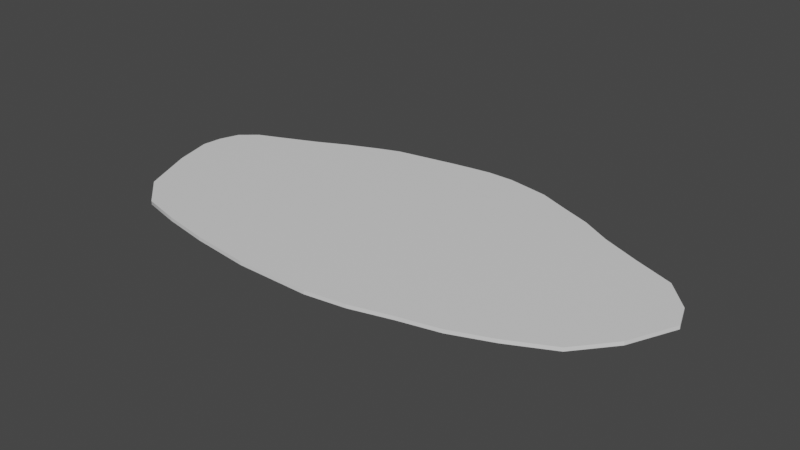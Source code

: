 # Source: terrain_woods_179.blend  (saved by Blender 3.0.42; exported with 4.5.12 LTS)
import bpy
from mathutils import Matrix  # noqa: F401  (used for matrix-valued properties, if any)

bpy.ops.wm.read_factory_settings(use_empty=True)
scene = bpy.context.scene
scene.name = 'Scene'

# ---- collections
col_collection = bpy.data.collections.new('Collection'); scene.collection.children.link(col_collection)

# ---- materials (node trees are filled in below, after node groups)
mat_default_obj_002 = bpy.data.materials.new('Default_OBJ.002')
mat_default_obj_002.use_transparent_shadow = False

# ---- material node trees
mat_default_obj_002.use_nodes = True; mat_default_obj_002.node_tree.nodes.clear()
_N = mat_default_obj_002.node_tree.nodes; _L = mat_default_obj_002.node_tree.links
n0 = _N.new('ShaderNodeBsdfPrincipled'); n0.name = 'Principled BSDF'; n0.location = (10, 300)
n0.distribution = 'GGX'
n0.subsurface_method = 'RANDOM_WALK_SKIN'
n0.inputs[3].default_value = 1.45
n0.inputs[27].default_value = (0.0, 0.0, 0.0, 1.0)
n0.inputs[28].default_value = 1.0
n1 = _N.new('ShaderNodeOutputMaterial'); n1.name = 'Material Output'; n1.location = (300, 300)
_L.new(n0.outputs[0], n1.inputs[0])
n1.is_active_output = True

# ---- world
world_world = bpy.data.worlds.new('World'); scene.world = world_world
world_world.use_nodes = True; world_world.node_tree.nodes.clear()
_N = world_world.node_tree.nodes; _L = world_world.node_tree.links
n0 = _N.new('ShaderNodeOutputWorld'); n0.name = 'World Output'; n0.location = (300, 300)
n1 = _N.new('ShaderNodeBackground'); n1.name = 'Background'; n1.location = (10, 300)
n1.inputs[0].default_value = (0.05088, 0.05088, 0.05088, 1.0)
_L.new(n1.outputs[0], n0.inputs[0])
n0.is_active_output = True
world_world.color = (0.05088, 0.05088, 0.05088)
world_world.use_sun_shadow = False
world_world.sun_shadow_jitter_overblur = 0.0

# ---- meshes
me_terrain_woods__179 = bpy.data.meshes.new('terrain_Woods_#179')
me_terrain_woods__179.from_pydata([(-0.1489, 1.328, 0.02), (0.8655, 1.274, 0.02), (0.1115, 1.362, 0.01999), (0.4043, 1.359, 0.01999), (0.4043, 1.359, -0.02001), (0.1115, 1.362, -0.02001), (0.8655, 1.274, -0.02), (-0.1489, 1.328, -0.02), (1.187, 1.141, -0.02), (-0.3553, 1.296, -0.02), (-0.3553, 1.296, 0.02), (1.187, 1.141, 0.02), (-1.675, -1.517, -0.01999), (1.525, 1.009, -0.02), (0.7585, -1.637, -0.01999), (-0.9898, 1.184, -0.02), (1.525, 1.009, 0.02), (1.525, 1.009, 0.02), (1.525, 1.009, -0.02), (1.853, 0.8254, -0.02), (1.853, 0.8254, 0.02), (1.64, -1.417, 0.02001), (2.076, -1.247, 0.02), (2.076, -1.247, -0.02), (2.547, -1.014, 0.02), (2.547, -1.014, -0.02), (2.27, 0.6471, -0.02), (3.01, 0.1623, 0.02), (3.111, -0.1112, 0.02), (3.111, -0.1112, -0.02), (3.01, 0.1623, -0.02), (2.724, 0.4707, -0.02), (2.877, -0.6214, -0.02), (2.877, -0.6214, 0.02), (2.724, 0.4707, 0.02), (2.27, 0.6471, 0.02), (1.64, -1.417, -0.01999), (1.199, -1.518, -0.01999), (0.7585, -1.637, -0.01999), (0.7585, -1.637, 0.02001), (1.199, -1.518, 0.02001), (0.7585, -1.637, 0.02001), (0.3196, -1.7, -0.01999), (-1.675, -1.517, 0.02001), (-1.154, -1.614, 0.02001), (0.3196, -1.7, 0.02001), (-0.4969, -1.693, -0.01999), (-0.4969, -1.693, 0.02001), (-1.154, -1.614, -0.01999), (-2.735, 0.3608, 0.02), (-2.812, 0.1473, 0.02), (-2.834, -0.07183, 0.02), (-2.812, 0.1473, -0.02), (-2.834, -0.07183, -0.02), (-2.722, -0.4954, -0.02), (-2.299, 0.6217, 0.02), (-2.722, -0.4954, 0.02), (-2.469, -1.089, 0.02), (-1.573, 0.9513, 0.02), (-1.901, 0.7913, 0.02), (-2.12, -1.405, 0.02), (-1.573, 0.9513, -0.02), (-1.901, 0.7913, -0.02), (-2.299, 0.6217, -0.02), (-2.555, 0.5151, -0.02), (-2.469, -1.089, -0.02), (-2.12, -1.405, -0.02), (-2.555, 0.5151, 0.02), (-2.735, 0.3608, -0.02), (-1.216, 1.101, -0.02), (-1.216, 1.101, 0.02), (-0.9898, 1.184, 0.02), (-0.7083, 1.234, -0.02), (-0.7083, 1.234, 0.02)], [], [(0, 1, 2), (3, 4, 5), (4, 3, 6), (5, 4, 6), (7, 5, 6), (0, 5, 7), (2, 5, 0), (3, 5, 2), (1, 3, 2), (6, 3, 1), (6, 1, 8), (6, 8, 9), (7, 6, 9), (10, 7, 9), (0, 7, 10), (1, 0, 10), (11, 1, 10), (8, 1, 11), (12, 13, 14), (15, 13, 12), (16, 17, 13), (13, 15, 8), (8, 11, 18), (17, 19, 13), (20, 19, 17), (20, 21, 22), (23, 24, 22), (25, 24, 23), (25, 23, 26), (27, 28, 29), (30, 27, 29), (31, 30, 29), (32, 31, 29), (28, 32, 29), (28, 33, 32), (34, 33, 28), (27, 34, 28), (30, 34, 27), (31, 34, 30), (35, 34, 31), (26, 35, 31), (25, 26, 31), (32, 25, 31), (33, 25, 32), (24, 25, 33), (34, 24, 33), (35, 24, 34), (22, 24, 35), (20, 22, 35), (26, 20, 35), (19, 20, 26), (23, 19, 26), (36, 19, 23), (22, 36, 23), (21, 36, 22), (36, 21, 37), (19, 36, 37), (13, 19, 37), (38, 39, 14), (40, 39, 38), (40, 38, 37), (14, 13, 37), (41, 42, 14), (41, 40, 16), (43, 41, 16), (44, 41, 43), (41, 44, 45), (42, 41, 45), (45, 46, 42), (47, 46, 45), (44, 47, 45), (48, 47, 44), (46, 47, 48), (42, 46, 48), (14, 42, 48), (12, 14, 48), (44, 12, 48), (43, 12, 44), (49, 50, 51), (50, 49, 52), (53, 50, 52), (51, 50, 53), (54, 51, 53), (55, 56, 57), (58, 59, 60), (58, 61, 62), (59, 58, 62), (59, 62, 63), (55, 63, 64), (59, 63, 55), (57, 59, 55), (60, 59, 57), (60, 65, 66), (57, 65, 60), (56, 65, 57), (56, 54, 65), (51, 54, 56), (49, 51, 56), (67, 49, 56), (55, 67, 56), (64, 67, 55), (67, 64, 68), (49, 67, 68), (52, 49, 68), (53, 52, 68), (54, 53, 68), (64, 54, 68), (63, 54, 64), (65, 54, 63), (62, 65, 63), (66, 65, 62), (61, 66, 62), (69, 66, 61), (58, 69, 61), (70, 69, 58), (60, 70, 58), (60, 71, 70), (43, 71, 60), (66, 43, 60), (12, 43, 66), (15, 12, 66), (69, 15, 66), (70, 15, 69), (71, 15, 70), (15, 71, 72), (8, 15, 72), (9, 8, 72), (73, 9, 72), (71, 73, 72), (11, 73, 71), (71, 16, 11), (71, 43, 16), (16, 18, 11), (40, 20, 16), (21, 20, 40), (21, 40, 37), (9, 73, 10), (73, 11, 10), (13, 8, 18), (16, 20, 17), (13, 18, 16), (39, 40, 41), (14, 37, 38), (39, 41, 14)])
me_terrain_woods__179.polygons.foreach_set('use_smooth', [True] * 144)
_k = set([(0, 2), (0, 7), (0, 10), (1, 3), (1, 6), (1, 11), (2, 3), (2, 5), (3, 4), (4, 5), (4, 6), (5, 7), (6, 8), (7, 9), (8, 13), (8, 18), (9, 10), (9, 72), (10, 73), (11, 16), (12, 43), (12, 48), (12, 66), (13, 17), (13, 19), (14, 37), (14, 41), (14, 42), (15, 69), (15, 71), (15, 72), (16, 18), (16, 20), (17, 20), (19, 20), (19, 26), (20, 35), (21, 22), (21, 40), (22, 23), (22, 24), (23, 25), (23, 36), (24, 25), (24, 33), (25, 32), (26, 31), (26, 35), (27, 28), (27, 30), (27, 34), (28, 29), (28, 33), (29, 30), (29, 32), (30, 31), (31, 34), (32, 33), (34, 35), (36, 37), (37, 38), (37, 40), (38, 39), (39, 40), (40, 41), (41, 45), (42, 45), (42, 46), (43, 44), (43, 60), (44, 47), (44, 48), (45, 47), (46, 47), (46, 48), (49, 50), (49, 67), (49, 68), (50, 51), (50, 52), (51, 53), (51, 56), (52, 53), (52, 68), (53, 54), (54, 56), (54, 65), (55, 59), (55, 67), (56, 57), (57, 60), (57, 65), (58, 59), (58, 61), (58, 70), (59, 62), (61, 62), (61, 69), (62, 63), (63, 64), (64, 67), (64, 68), (65, 66), (70, 71), (71, 73)])
me_terrain_woods__179.attributes.new('sharp_edge', 'BOOLEAN', 'EDGE').data.foreach_set('value', [ (min(e.vertices), max(e.vertices)) in _k for e in me_terrain_woods__179.edges])
_uv = me_terrain_woods__179.uv_layers.new(name='UVMap')
_uv.uv.foreach_set('vector', [0.5102, 0.0981, 0.6348, 0.127, 0.5432, 0.09959, 0.4302, 0.5336, 0.4302, 0.5289, 0.4794, 0.5289, 0.4302, 0.5289, 0.4302, 0.5336, 0.3526, 0.5289, 0.4615, 0.5983, 0.4963, 0.6009, 0.5503, 0.6146, 0.4304, 0.6004, 0.4615, 0.5983, 0.5503, 0.6146, 0.5232, 0.5336, 0.4794, 0.5289, 0.5232, 0.5289, 0.4794, 0.5336, 0.4794, 0.5289, 0.5232, 0.5336, 0.4302, 0.5336, 0.4794, 0.5289, 0.4794, 0.5336, 0.6348, 0.127, 0.5795, 0.1063, 0.5432, 0.09959, 0.3526, 0.5289, 0.4302, 0.5336, 0.3526, 0.5336, 0.3526, 0.5289, 0.3526, 0.5336, 0.2985, 0.5289, 0.5503, 0.6146, 0.5875, 0.6327, 0.4056, 0.6026, 0.4304, 0.6004, 0.5503, 0.6146, 0.4056, 0.6026, 0.5579, 0.5336, 0.5232, 0.5289, 0.5579, 0.5289, 0.5232, 0.5336, 0.5232, 0.5289, 0.5579, 0.5336, 0.6348, 0.127, 0.5102, 0.0981, 0.4839, 0.09754, 0.6717, 0.1505, 0.6348, 0.127, 0.4839, 0.09754, 0.2985, 0.5289, 0.3526, 0.5336, 0.2985, 0.5336, 0.2274, 0.9261, 0.6266, 0.6511, 0.5152, 0.9591, 0.3295, 0.6109, 0.6266, 0.6511, 0.2274, 0.9261, 0.2416, 0.5336, 0.2416, 0.5336, 0.2416, 0.5289, 0.6266, 0.6511, 0.3295, 0.6109, 0.5875, 0.6327, 0.2985, 0.5289, 0.2985, 0.5336, 0.2416, 0.5289, 0.2416, 0.5336, 0.1864, 0.5289, 0.2416, 0.5289, 0.1864, 0.5336, 0.1864, 0.5289, 0.2416, 0.5336, 0.7474, 0.2043, 0.6717, 0.4776, 0.7295, 0.4661, 0.149, 0.5289, 0.06971, 0.5336, 0.149, 0.5336, 0.06971, 0.5289, 0.06971, 0.5336, 0.149, 0.5289, 0.7323, 0.899, 0.6745, 0.9231, 0.7121, 0.6998, 0.9887, 0.7308, 0.9887, 0.6848, 0.9839, 0.6848, 0.9839, 0.7308, 0.9887, 0.7308, 0.9839, 0.6848, 0.7647, 0.7242, 0.7963, 0.763, 0.8061, 0.7962, 0.7744, 0.855, 0.7647, 0.7242, 0.8061, 0.7962, 0.9887, 0.6848, 0.9839, 0.5989, 0.9839, 0.6848, 0.9887, 0.6848, 0.9887, 0.5989, 0.9839, 0.5989, 0.8475, 0.2674, 0.8425, 0.4061, 0.8827, 0.348, 0.8762, 0.3119, 0.8475, 0.2674, 0.8827, 0.348, 0.9839, 0.7308, 0.9887, 0.7826, 0.9887, 0.7308, 0.9839, 0.7826, 0.9887, 0.7826, 0.9839, 0.7308, 0.1164, 0.5336, 0.0399, 0.5336, 0.0399, 0.5289, 0.1164, 0.5289, 0.1164, 0.5336, 0.0399, 0.5289, 0.7323, 0.899, 0.7121, 0.6998, 0.7647, 0.7242, 0.7744, 0.855, 0.7323, 0.899, 0.7647, 0.7242, 0.9887, 0.5989, 0.9839, 0.533, 0.9839, 0.5989, 0.9887, 0.533, 0.9839, 0.533, 0.9887, 0.5989, 0.8475, 0.2674, 0.793, 0.4475, 0.8425, 0.4061, 0.7951, 0.2355, 0.793, 0.4475, 0.8475, 0.2674, 0.7295, 0.4661, 0.793, 0.4475, 0.7951, 0.2355, 0.7474, 0.2043, 0.7295, 0.4661, 0.7951, 0.2355, 0.1164, 0.5289, 0.1864, 0.5336, 0.1164, 0.5336, 0.1864, 0.5289, 0.1864, 0.5336, 0.1164, 0.5289, 0.6745, 0.9231, 0.6641, 0.6754, 0.7121, 0.6998, 0.6215, 0.9398, 0.6641, 0.6754, 0.6745, 0.9231, 0.149, 0.5336, 0.2224, 0.5289, 0.149, 0.5289, 0.2224, 0.5336, 0.2224, 0.5289, 0.149, 0.5336, 0.2224, 0.5289, 0.2224, 0.5336, 0.2964, 0.5289, 0.6641, 0.6754, 0.6215, 0.9398, 0.5684, 0.9485, 0.6266, 0.6511, 0.6641, 0.6754, 0.5684, 0.9485, 0.5152, 0.9591, 0.5152, 0.9591, 0.5152, 0.9591, 0.02496, 0.5473, 0.0991, 0.5473, 0.0991, 0.5425, 0.2964, 0.5336, 0.3706, 0.5289, 0.2964, 0.5289, 0.5152, 0.9591, 0.6266, 0.6511, 0.5684, 0.9485, 0.3706, 0.5336, 0.4444, 0.5289, 0.3706, 0.5289, 0.5576, 0.4855, 0.6149, 0.4804, 0.7107, 0.1744, 0.2586, 0.4172, 0.5576, 0.4855, 0.7107, 0.1744, 0.321, 0.4406, 0.5576, 0.4855, 0.2586, 0.4172, 0.5576, 0.4855, 0.321, 0.4406, 0.5018, 0.4837, 0.4444, 0.5289, 0.3706, 0.5336, 0.4444, 0.5336, 0.4444, 0.5336, 0.5817, 0.5289, 0.4444, 0.5289, 0.5817, 0.5336, 0.5817, 0.5289, 0.4444, 0.5336, 0.321, 0.4406, 0.4008, 0.4648, 0.5018, 0.4837, 0.6923, 0.5289, 0.5817, 0.5336, 0.6923, 0.5336, 0.5817, 0.5289, 0.5817, 0.5336, 0.6923, 0.5289, 0.4626, 0.9633, 0.3658, 0.9561, 0.2884, 0.9417, 0.5152, 0.9591, 0.4626, 0.9633, 0.2884, 0.9417, 0.2274, 0.9261, 0.5152, 0.9591, 0.2884, 0.9417, 0.6923, 0.5336, 0.7799, 0.5289, 0.6923, 0.5289, 0.7799, 0.5336, 0.7799, 0.5289, 0.6923, 0.5336, 0.1684, 0.1612, 0.1542, 0.186, 0.1467, 0.2126, 0.9887, 0.7282, 0.9887, 0.7642, 0.9839, 0.7282, 0.9839, 0.6914, 0.9887, 0.7282, 0.9839, 0.7282, 0.9887, 0.6914, 0.9887, 0.7282, 0.9839, 0.6914, 0.9839, 0.6201, 0.9887, 0.6914, 0.9839, 0.6914, 0.2282, 0.1384, 0.1512, 0.2676, 0.1696, 0.3468, 0.3254, 0.1135, 0.2812, 0.1261, 0.2059, 0.3936, 0.7628, 0.5336, 0.7628, 0.5289, 0.818, 0.5289, 0.818, 0.5336, 0.7628, 0.5336, 0.818, 0.5289, 0.818, 0.5336, 0.818, 0.5289, 0.8848, 0.5289, 0.8848, 0.5336, 0.8848, 0.5289, 0.9279, 0.5289, 0.818, 0.5336, 0.8848, 0.5289, 0.8848, 0.5336, 0.1696, 0.3468, 0.2812, 0.1261, 0.2282, 0.1384, 0.2059, 0.3936, 0.2812, 0.1261, 0.1696, 0.3468, 0.8547, 0.5336, 0.9134, 0.5289, 0.8547, 0.5289, 0.9134, 0.5336, 0.9134, 0.5289, 0.8547, 0.5336, 0.9887, 0.6201, 0.9839, 0.5202, 0.9887, 0.5202, 0.9887, 0.6201, 0.9839, 0.6201, 0.9839, 0.5202, 0.9887, 0.6914, 0.9839, 0.6201, 0.9887, 0.6201, 0.1684, 0.1612, 0.1467, 0.2126, 0.1512, 0.2676, 0.1941, 0.146, 0.1684, 0.1612, 0.1512, 0.2676, 0.2282, 0.1384, 0.1941, 0.146, 0.1512, 0.2676, 0.9279, 0.5289, 0.9279, 0.5336, 0.8848, 0.5336, 0.9279, 0.5336, 0.9279, 0.5289, 0.9583, 0.5289, 0.9583, 0.5336, 0.9279, 0.5336, 0.9583, 0.5289, 0.9839, 0.7282, 0.9887, 0.7642, 0.9839, 0.7642, 0.101, 0.7457, 0.1053, 0.7199, 0.116, 0.6951, 0.111, 0.7968, 0.101, 0.7457, 0.116, 0.6951, 0.1386, 0.6782, 0.111, 0.7968, 0.116, 0.6951, 0.1698, 0.6676, 0.111, 0.7968, 0.1386, 0.6782, 0.1365, 0.8693, 0.111, 0.7968, 0.1698, 0.6676, 0.2183, 0.6505, 0.1365, 0.8693, 0.1698, 0.6676, 0.1755, 0.9094, 0.1365, 0.8693, 0.2183, 0.6505, 0.2585, 0.634, 0.1755, 0.9094, 0.2183, 0.6505, 0.302, 0.619, 0.1755, 0.9094, 0.2585, 0.634, 0.7628, 0.5336, 0.7027, 0.5289, 0.7628, 0.5289, 0.7027, 0.5336, 0.7027, 0.5289, 0.7628, 0.5336, 0.2059, 0.3936, 0.373, 0.1027, 0.3254, 0.1135, 0.2059, 0.3936, 0.4028, 0.09745, 0.373, 0.1027, 0.2586, 0.4172, 0.4028, 0.09745, 0.2059, 0.3936, 0.8547, 0.5289, 0.7799, 0.5336, 0.8547, 0.5336, 0.7799, 0.5289, 0.7799, 0.5336, 0.8547, 0.5289, 0.3295, 0.6109, 0.2274, 0.9261, 0.1755, 0.9094, 0.302, 0.619, 0.3295, 0.6109, 0.1755, 0.9094, 0.7027, 0.5336, 0.6646, 0.5289, 0.7027, 0.5289, 0.6646, 0.5336, 0.6646, 0.5289, 0.7027, 0.5336, 0.6646, 0.5289, 0.6646, 0.5336, 0.6173, 0.5289, 0.5875, 0.6327, 0.3295, 0.6109, 0.3633, 0.6072, 0.4056, 0.6026, 0.5875, 0.6327, 0.3633, 0.6072, 0.6173, 0.5336, 0.5579, 0.5289, 0.6173, 0.5289, 0.6646, 0.5336, 0.6173, 0.5336, 0.6173, 0.5289, 0.6717, 0.1505, 0.4388, 0.09744, 0.4028, 0.09745, 0.4028, 0.09745, 0.7107, 0.1744, 0.6717, 0.1505, 0.4028, 0.09745, 0.2586, 0.4172, 0.7107, 0.1744, 0.2416, 0.5336, 0.2416, 0.5289, 0.2985, 0.5336, 0.6149, 0.4804, 0.7474, 0.2043, 0.7107, 0.1744, 0.6717, 0.4776, 0.7474, 0.2043, 0.6149, 0.4804, 0.2224, 0.5336, 0.2964, 0.5336, 0.2964, 0.5289, 0.5579, 0.5289, 0.6173, 0.5336, 0.5579, 0.5336, 0.4388, 0.09744, 0.6717, 0.1505, 0.4839, 0.09754, 0.2416, 0.5289, 0.2985, 0.5289, 0.2416, 0.5289, 0.2416, 0.5336, 0.1864, 0.5336, 0.2416, 0.5336, 0.2416, 0.5289, 0.2416, 0.5289, 0.2416, 0.5336, 0.5152, 0.9591, 0.5684, 0.9485, 0.5152, 0.9591, 0.5152, 0.9591, 0.5684, 0.9485, 0.5152, 0.9591, 0.5152, 0.9591, 0.5152, 0.9591, 0.5152, 0.9591])
me_terrain_woods__179.materials.append(mat_default_obj_002)
me_terrain_woods__179.use_remesh_fix_poles = True
me_terrain_woods__179.use_remesh_preserve_attributes = False
me_terrain_woods__179.update()
me_terrain_woods__179.normals_split_custom_set([tuple(v) for v in zip(*[iter([6.248e-08, 1.174e-06, 1.0, 2.506e-08, 6.845e-07, 1.0, 1.07e-06, 2.05e-05, 1.0, 0.008449, 1.0, 0.0, 0.008449, 1.0, 0.0, 0.008449, 1.0, 0.0, 0.1823, 0.9832, 0.0, 0.1823, 0.9832, 0.0, 0.1823, 0.9832, 0.0, -1.07e-06, -2.046e-05, -1.0, -1.072e-07, -1.219e-05, -1.0, -2.621e-08, -6.831e-07, -1.0, -6.374e-08, -1.172e-06, -1.0, -1.07e-06, -2.046e-05, -1.0, -2.621e-08, -6.831e-07, -1.0, -0.1299, 0.9915, 0.0, -0.1299, 0.9915, 0.0, -0.1299, 0.9915, 0.0, -0.1299, 0.9915, 0.0, -0.1299, 0.9915, 0.0, -0.1299, 0.9915, 0.0, 0.008449, 1.0, 0.0, 0.008449, 1.0, 0.0, 0.008449, 1.0, 0.0, 2.506e-08, 6.845e-07, 1.0, 1.044e-07, 1.221e-05, 1.0, 1.07e-06, 2.05e-05, 1.0, 0.1823, 0.9832, 0.0, 0.1823, 0.9832, 0.0, 0.1823, 0.9832, 0.0, 0.3802, 0.9249, 0.0, 0.3802, 0.9249, -1.872e-06, 0.3686, 0.9296, -2.217e-05, -2.621e-08, -6.831e-07, -1.0, -1.357e-07, -6.946e-06, -1.0, -4.218e-09, 3.38e-08, -1.0, -6.374e-08, -1.172e-06, -1.0, -2.621e-08, -6.831e-07, -1.0, -4.218e-09, 3.38e-08, -1.0, -0.1534, 0.9882, 0.0, -0.1534, 0.9882, 0.0, -0.1534, 0.9882, 0.0, -0.1534, 0.9882, 0.0, -0.1534, 0.9882, 0.0, -0.1534, 0.9882, 0.0, 2.506e-08, 6.845e-07, 1.0, 6.248e-08, 1.174e-06, 1.0, -3.038e-09, -3.38e-08, 1.0, 1.373e-07, 6.946e-06, 1.0, 2.506e-08, 6.845e-07, 1.0, -3.038e-09, -3.38e-08, 1.0, 0.3686, 0.9296, -2.217e-05, 0.3802, 0.9249, -1.872e-06, 0.3778, 0.9259, -2.238e-05, 6.181e-07, -3.583e-06, -1.0, -7.013e-07, -3.872e-06, -1.0, 2.277e-07, -3.959e-06, -1.0, 5.671e-07, -3.643e-06, -1.0, -7.013e-07, -3.872e-06, -1.0, 6.181e-07, -3.583e-06, -1.0, 0.0, 0.0, 0.0, 0.0, 0.0, 0.0, 0.0, 0.0, 0.0, -7.013e-07, -3.872e-06, -1.0, 5.671e-07, -3.643e-06, -1.0, -1.357e-07, -6.946e-06, -1.0, 0.3686, 0.9296, -2.217e-05, 0.3778, 0.9259, -2.238e-05, 0.3662, 0.9305, -1.434e-06, 0.4869, 0.8735, 0.0, 0.4869, 0.8735, 0.0, 0.4869, 0.8735, 0.0, 0.4869, 0.8735, 0.0, 0.4869, 0.8735, 0.0, 0.4869, 0.8735, 0.0, 7.695e-07, 3.508e-06, 1.0, -3.136e-07, 4e-06, 1.0, 5.042e-07, 3.795e-06, 1.0, 0.4446, -0.8957, 0.0, 0.4446, -0.8957, 0.0, 0.4446, -0.8957, 0.0, 0.4446, -0.8957, 0.0, 0.4446, -0.8957, 0.0, 0.4446, -0.8957, 0.0, 1.291e-07, -3.566e-06, -1.0, -4.973e-07, -3.795e-06, -1.0, 7.088e-07, -3.623e-06, -1.0, 0.938, 0.3467, 0.0, 0.938, 0.3466, 0.0, 0.938, 0.3466, 0.0, 0.938, 0.3467, 0.0, 0.938, 0.3467, 0.0, 0.938, 0.3466, 0.0, 5.671e-07, -3.499e-06, -1.0, -7.734e-07, -3.88e-06, -1.0, -4.639e-07, -3.699e-06, -1.0, 8.394e-07, -3.504e-06, -1.0, 5.671e-07, -3.499e-06, -1.0, -4.639e-07, -3.699e-06, -1.0, 0.9089, -0.417, 0.0, 0.9089, -0.417, 0.0, 0.9089, -0.417, 0.0, 0.9089, -0.417, 0.0, 0.9089, -0.417, 0.0, 0.9089, -0.417, 0.0, -5.74e-07, 3.499e-06, 1.0, -8.192e-07, 3.504e-06, 1.0, 4.53e-07, 3.699e-06, 1.0, 7.139e-07, 3.88e-06, 1.0, -5.74e-07, 3.499e-06, 1.0, 4.53e-07, 3.699e-06, 1.0, 0.7336, 0.6796, 1.017e-06, 0.7336, 0.6796, 1.582e-05, 0.7336, 0.6796, 0.0, 0.7336, 0.6796, 1.684e-05, 0.7336, 0.6796, 1.582e-05, 0.7336, 0.6796, 1.017e-06, 0.3618, 0.9323, 1.114e-06, 0.3618, 0.9323, 2.139e-05, 0.3618, 0.9323, 2.027e-05, 0.3618, 0.9323, 0.0, 0.3618, 0.9323, 1.114e-06, 0.3618, 0.9323, 2.027e-05, 1.291e-07, -3.566e-06, -1.0, 7.088e-07, -3.623e-06, -1.0, 5.671e-07, -3.499e-06, -1.0, 8.394e-07, -3.504e-06, -1.0, 1.291e-07, -3.566e-06, -1.0, 5.671e-07, -3.499e-06, -1.0, 0.7653, -0.6437, 0.0, 0.7653, -0.6437, 0.0, 0.7653, -0.6437, 0.0, 0.7653, -0.6437, 0.0, 0.7653, -0.6437, 0.0, 0.7653, -0.6437, 0.0, -5.74e-07, 3.499e-06, 1.0, -1.182e-07, 3.566e-06, 1.0, -8.192e-07, 3.504e-06, 1.0, -7.224e-07, 3.623e-06, 1.0, -1.182e-07, 3.566e-06, 1.0, -5.74e-07, 3.499e-06, 1.0, 5.042e-07, 3.795e-06, 1.0, -1.182e-07, 3.566e-06, 1.0, -7.224e-07, 3.623e-06, 1.0, 7.695e-07, 3.508e-06, 1.0, 5.042e-07, 3.795e-06, 1.0, -7.224e-07, 3.623e-06, 1.0, 0.3938, 0.9192, 0.0, 0.3938, 0.9192, 0.0, 0.3938, 0.9192, 0.0, 0.3938, 0.9192, 0.0, 0.3938, 0.9192, 0.0, 0.3938, 0.9192, 0.0, -4.973e-07, -3.795e-06, -1.0, -7.771e-07, -3.508e-06, -1.0, 7.088e-07, -3.623e-06, -1.0, 3.233e-07, -4e-06, -1.0, -7.771e-07, -3.508e-06, -1.0, -4.973e-07, -3.795e-06, -1.0, 0.3625, -0.932, -6.908e-07, 0.2967, -0.955, -6.044e-06, 0.3625, -0.932, 0.0, 0.2915, -0.9566, -6.385e-06, 0.2967, -0.955, -6.044e-06, 0.3625, -0.932, -6.908e-07, 0.2967, -0.955, -6.044e-06, 0.2915, -0.9566, -6.385e-06, 0.2239, -0.9746, 0.0, -7.771e-07, -3.508e-06, -1.0, 3.233e-07, -4e-06, -1.0, 8.441e-07, -3.769e-06, -1.0, -7.013e-07, -3.872e-06, -1.0, -7.771e-07, -3.508e-06, -1.0, 8.441e-07, -3.769e-06, -1.0, 0.0, 0.0, 0.0, 0.06612, 0.822, -0.5657, 0.0, 0.0, 0.0, 0.2598, -0.9657, 0.0, 0.2598, -0.9657, 0.0, 0.2598, -0.9657, 0.0, 0.2598, -0.9657, 0.0, 0.2598, -0.9657, 0.0, 0.2598, -0.9657, 0.0, 2.277e-07, -3.959e-06, -1.0, -7.013e-07, -3.872e-06, -1.0, 8.441e-07, -3.769e-06, -1.0, 0.143, -0.9897, -6.337e-06, 0.143, -0.9897, -3.849e-07, 0.143, -0.9897, -6.722e-06, -2.31e-07, 3.958e-06, 1.0, -8.494e-07, 3.769e-06, 1.0, 6.996e-07, 3.872e-06, 1.0, -6.248e-07, 3.583e-06, 1.0, -2.31e-07, 3.958e-06, 1.0, 6.996e-07, 3.872e-06, 1.0, 5.172e-09, 4.495e-07, 1.0, -2.31e-07, 3.958e-06, 1.0, -6.248e-07, 3.583e-06, 1.0, -2.31e-07, 3.958e-06, 1.0, 5.172e-09, 4.495e-07, 1.0, 1.729e-07, 1.447e-05, 1.0, 0.143, -0.9897, -3.849e-07, 0.143, -0.9897, -6.337e-06, 0.143, -0.9897, 0.0, -0.009465, -1.0, 0.0, -0.009465, -1.0, 0.0, -0.009465, -1.0, 0.0, -0.009465, -1.0, 0.0, -0.009465, -1.0, 0.0, -0.009465, -1.0, 0.0, 5.172e-09, 4.495e-07, 1.0, 1.293e-07, 1.372e-05, 1.0, 1.729e-07, 1.447e-05, 1.0, -0.1189, -0.9929, 0.0, -0.1189, -0.9929, 0.0, -0.1189, -0.9929, 0.0, -0.1189, -0.9929, 0.0, -0.1189, -0.9929, 0.0, -0.1189, -0.9929, 0.0, -1.729e-07, -1.449e-05, -1.0, -1.298e-07, -1.374e-05, -1.0, -5.506e-09, -4.504e-07, -1.0, 2.277e-07, -3.959e-06, -1.0, -1.729e-07, -1.449e-05, -1.0, -5.506e-09, -4.504e-07, -1.0, 6.181e-07, -3.583e-06, -1.0, 2.277e-07, -3.959e-06, -1.0, -5.506e-09, -4.504e-07, -1.0, -0.1831, -0.9831, 0.0, -0.1831, -0.9831, 0.0, -0.1831, -0.9831, 0.0, -0.1831, -0.9831, 0.0, -0.1831, -0.9831, 0.0, -0.1831, -0.9831, 0.0, -2.1e-06, 3.474e-06, 1.0, 5.444e-07, 4.474e-06, 1.0, 4.428e-06, 3.574e-06, 1.0, -0.9416, 0.3367, 0.0, -0.9416, 0.3367, 0.0, -0.9416, 0.3367, 0.0, -0.9949, 0.1011, 0.0, -0.9949, 0.1011, 0.0, -0.9949, 0.1011, 0.0, -0.9949, 0.1011, 0.0, -0.9949, 0.1011, 0.0, -0.9949, 0.1011, 0.0, -0.9669, -0.2553, 0.0, -0.9669, -0.2553, 0.0, -0.9669, -0.2553, 0.0, -2.629e-07, 3.301e-06, 1.0, 5.901e-07, 3.378e-06, 1.0, -5.034e-08, 3.23e-06, 1.0, 1.524e-06, 2.996e-06, 1.0, 6.148e-07, 3.169e-06, 1.0, -5.45e-07, 3.591e-06, 1.0, -0.4381, 0.8989, 0.0, -0.4381, 0.8989, 0.0, -0.4381, 0.8989, 0.0, -0.4381, 0.8989, 0.0, -0.4381, 0.8989, 0.0, -0.4381, 0.8989, 0.0, -0.3925, 0.9197, 0.0, -0.3925, 0.9197, 0.0, -0.3925, 0.9198, 1.579e-08, -0.3844, 0.9232, 7.506e-11, -0.3925, 0.9198, 1.579e-08, -0.3844, 0.9232, 0.0, -0.3925, 0.9197, 0.0, -0.3925, 0.9198, 1.579e-08, -0.3844, 0.9232, 7.506e-11, -5.034e-08, 3.23e-06, 1.0, 6.148e-07, 3.169e-06, 1.0, -2.629e-07, 3.301e-06, 1.0, -5.45e-07, 3.591e-06, 1.0, 6.148e-07, 3.169e-06, 1.0, -5.034e-08, 3.23e-06, 1.0, -0.4715, -0.8819, 0.0, -0.671, -0.7415, 0.0, -0.4715, -0.8819, 0.0, -0.671, -0.7415, 0.0, -0.671, -0.7415, 0.0, -0.4715, -0.8819, 0.0, -0.9197, -0.3926, 0.0, -0.9197, -0.3926, 0.0, -0.9197, -0.3926, 0.0, -0.9197, -0.3926, 0.0, -0.9197, -0.3926, 0.0, -0.9197, -0.3926, 0.0, -0.9669, -0.2553, 0.0, -0.9669, -0.2553, 0.0, -0.9669, -0.2553, 0.0, -2.1e-06, 3.474e-06, 1.0, 4.428e-06, 3.574e-06, 1.0, 5.901e-07, 3.378e-06, 1.0, 1.425e-06, 2.69e-06, 1.0, -2.1e-06, 3.474e-06, 1.0, 5.901e-07, 3.378e-06, 1.0, -2.629e-07, 3.301e-06, 1.0, 1.425e-06, 2.69e-06, 1.0, 5.901e-07, 3.378e-06, 1.0, -0.3844, 0.9232, 0.0, -0.3844, 0.9232, 0.0, -0.3844, 0.9232, 7.506e-11, -0.6496, 0.7603, 0.0, -0.6496, 0.7603, 0.0, -0.6496, 0.7603, 0.0, -0.6496, 0.7603, 0.0, -0.6496, 0.7603, 0.0, -0.6496, 0.7603, 0.0, -0.9416, 0.3367, 0.0, -0.9416, 0.3367, 0.0, -0.9416, 0.3367, 0.0, -4.428e-06, -3.574e-06, -1.0, -5.444e-07, -4.474e-06, -1.0, 2.12e-06, -3.474e-06, -1.0, -6.032e-07, -3.377e-06, -1.0, -4.428e-06, -3.574e-06, -1.0, 2.12e-06, -3.474e-06, -1.0, -1.396e-06, -2.689e-06, -1.0, -6.032e-07, -3.377e-06, -1.0, 2.12e-06, -3.474e-06, -1.0, 2.767e-07, -3.301e-06, -1.0, -6.032e-07, -3.377e-06, -1.0, -1.396e-06, -2.689e-06, -1.0, 5.391e-08, -3.23e-06, -1.0, -6.032e-07, -3.377e-06, -1.0, 2.767e-07, -3.301e-06, -1.0, -6.255e-07, -3.169e-06, -1.0, 5.391e-08, -3.23e-06, -1.0, 2.767e-07, -3.301e-06, -1.0, 5.408e-07, -3.591e-06, -1.0, 5.391e-08, -3.23e-06, -1.0, -6.255e-07, -3.169e-06, -1.0, -1.539e-06, -2.996e-06, -1.0, 5.408e-07, -3.591e-06, -1.0, -6.255e-07, -3.169e-06, -1.0, 7.26e-07, -3.8e-06, -1.0, 5.408e-07, -3.591e-06, -1.0, -1.539e-06, -2.996e-06, -1.0, -0.3872, 0.922, 0.0, -0.3707, 0.9287, 1.466e-08, -0.3872, 0.922, 0.0, -0.3602, 0.9329, 8.632e-11, -0.3707, 0.9287, 1.466e-08, -0.3872, 0.922, 0.0, -5.45e-07, 3.591e-06, 1.0, -6.826e-07, 3.8e-06, 1.0, 1.524e-06, 2.996e-06, 1.0, -5.45e-07, 3.591e-06, 1.0, -5.51e-07, 3.643e-06, 1.0, -6.826e-07, 3.8e-06, 1.0, -6.248e-07, 3.583e-06, 1.0, -5.51e-07, 3.643e-06, 1.0, -5.45e-07, 3.591e-06, 1.0, -0.4715, -0.8819, 0.0, -0.2439, -0.9698, 0.0, -0.4715, -0.8819, 0.0, -0.2439, -0.9698, 0.0, -0.2439, -0.9698, 0.0, -0.4715, -0.8819, 0.0, 5.671e-07, -3.643e-06, -1.0, 6.181e-07, -3.583e-06, -1.0, 5.408e-07, -3.591e-06, -1.0, 7.26e-07, -3.8e-06, -1.0, 5.671e-07, -3.643e-06, -1.0, 5.408e-07, -3.591e-06, -1.0, -0.3602, 0.9329, 8.632e-11, -0.3434, 0.9392, 0.0, -0.3707, 0.9287, 1.466e-08, -0.3434, 0.9392, 0.0, -0.3434, 0.9392, 0.0, -0.3602, 0.9329, 8.632e-11, -0.1746, 0.9846, 0.0, -0.1746, 0.9846, 0.0, -0.1744, 0.9847, -7.188e-12, -1.357e-07, -6.946e-06, -1.0, 5.671e-07, -3.643e-06, -1.0, 1.464e-09, 3.757e-08, -1.0, -4.218e-09, 3.38e-08, -1.0, -1.357e-07, -6.946e-06, -1.0, 1.464e-09, 3.757e-08, -1.0, -0.1721, 0.9851, 6.483e-12, -0.1721, 0.9851, 0.0, -0.1744, 0.9847, -7.188e-12, -0.1746, 0.9846, 0.0, -0.1721, 0.9851, 6.483e-12, -0.1744, 0.9847, -7.188e-12, 1.373e-07, 6.946e-06, 1.0, -2.199e-10, -3.757e-08, 1.0, -5.51e-07, 3.643e-06, 1.0, -5.51e-07, 3.643e-06, 1.0, 6.996e-07, 3.872e-06, 1.0, 1.373e-07, 6.946e-06, 1.0, -5.51e-07, 3.643e-06, 1.0, -6.248e-07, 3.583e-06, 1.0, 6.996e-07, 3.872e-06, 1.0, 0.3662, 0.9305, 0.0, 0.3662, 0.9305, -1.434e-06, 0.3778, 0.9259, -2.238e-05, -8.494e-07, 3.769e-06, 1.0, 7.695e-07, 3.508e-06, 1.0, 6.996e-07, 3.872e-06, 1.0, -3.136e-07, 4e-06, 1.0, 7.695e-07, 3.508e-06, 1.0, -8.494e-07, 3.769e-06, 1.0, 0.2915, -0.9566, -6.385e-06, 0.2239, -0.9746, 0.0, 0.2239, -0.9746, 0.0, -0.1721, 0.9851, 0.0, -0.1721, 0.9851, 6.483e-12, -0.1721, 0.9851, 0.0, -2.199e-10, -3.757e-08, 1.0, 1.373e-07, 6.946e-06, 1.0, -3.038e-09, -3.38e-08, 1.0, 0.0, 0.0, 0.0, 0.9247, -0.364, -0.1114, 0.0, 0.0, 0.0, 0.0, 0.0, 0.0, 0.3424, -0.191, -0.9199, 0.0, 0.0, 0.0, 0.0, 0.0, 0.0, 0.0, 0.0, 0.0, 0.0, 0.0, 0.0, 0.06612, 0.822, -0.5657, 0.06668, -0.2775, -0.9584, 0.0611, 0.1277, -0.9899, 0.0, 0.0, 0.0, -0.07315, 0.2594, 0.963, 0.0, 0.0, 0.0, 0.06612, 0.822, -0.5657, 0.0611, 0.1277, -0.9899, 0.0, 0.0, 0.0])] * 3)])

# ---- objects
ob_terrain_woods__179 = bpy.data.objects.new('terrain_Woods_#179', me_terrain_woods__179)

# ---- transforms, parenting, visibility, modifiers, constraints
ob_terrain_woods__179.location = (0.0, 0.0, 0.0)

# ---- collection membership
col_collection.objects.link(ob_terrain_woods__179)

# ---- scene / render settings (as saved in the file)
scene.frame_start = 1; scene.frame_end = 250; scene.frame_set(1)
scene.render.engine = 'BLENDER_EEVEE_NEXT'
scene.cycles.sampling_pattern = 'TABULATED_SOBOL'
scene.cycles.use_light_tree = False
scene.view_settings.view_transform = 'Filmic'
bpy.context.view_layer.update()

# ---- added for rendering (the .blend has no active camera and no usable light): camera, sun
cam_auto = bpy.data.cameras.new('AutoCamera')
cam_auto.lens = 50.0
cam_auto.sensor_width = 36.0
cam_auto.clip_end = 1000.0
ob_auto_camera = bpy.data.objects.new('AutoCamera', cam_auto)
scene.collection.objects.link(ob_auto_camera)
ob_auto_camera.location = (6.32605, -7.59426, 4.94996)
ob_auto_camera.rotation_euler = (1.09748, -7.21219e-08, 0.694738)
scene.camera = ob_auto_camera
light_auto_sun = bpy.data.lights.new('AutoSun', 'SUN')
light_auto_sun.energy = 3.0
light_auto_sun.angle = 0.0523599
ob_auto_sun = bpy.data.objects.new('AutoSun', light_auto_sun)
scene.collection.objects.link(ob_auto_sun)
ob_auto_sun.rotation_euler = (0.872665, 0.174533, 0.523599)
bpy.context.view_layer.update()
